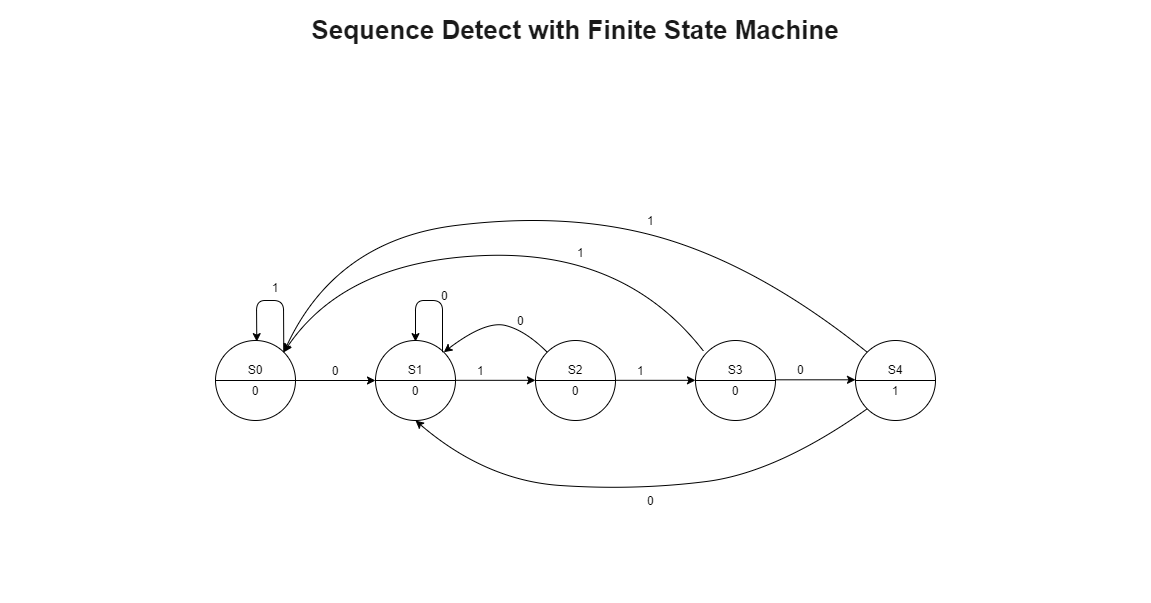

The diagram above was exported from draw.io. Its source (the exported page's mxGraphModel, read from the mxfile embedded in the PNG):
<mxGraphModel dx="1483" dy="867" grid="1" gridSize="10" guides="1" tooltips="1" connect="1" arrows="1" fold="1" page="1" pageScale="1" pageWidth="1169" pageHeight="827" math="0" shadow="0">
  <root>
    <mxCell id="0" />
    <mxCell id="1" parent="0" />
    <mxCell id="fPXFgUgNtFoPn33Khh68-50" value="" style="group" vertex="1" connectable="0" parent="1">
      <mxGeometry x="225" y="230" width="720" height="300" as="geometry" />
    </mxCell>
    <mxCell id="fPXFgUgNtFoPn33Khh68-1" value="" style="ellipse;whiteSpace=wrap;html=1;aspect=fixed;" vertex="1" parent="fPXFgUgNtFoPn33Khh68-50">
      <mxGeometry y="130" width="80" height="80" as="geometry" />
    </mxCell>
    <mxCell id="fPXFgUgNtFoPn33Khh68-2" value="" style="ellipse;whiteSpace=wrap;html=1;aspect=fixed;" vertex="1" parent="fPXFgUgNtFoPn33Khh68-50">
      <mxGeometry x="160" y="130" width="80" height="80" as="geometry" />
    </mxCell>
    <mxCell id="fPXFgUgNtFoPn33Khh68-3" value="" style="ellipse;whiteSpace=wrap;html=1;aspect=fixed;" vertex="1" parent="fPXFgUgNtFoPn33Khh68-50">
      <mxGeometry x="320" y="130" width="80" height="80" as="geometry" />
    </mxCell>
    <mxCell id="fPXFgUgNtFoPn33Khh68-4" value="" style="ellipse;whiteSpace=wrap;html=1;aspect=fixed;" vertex="1" parent="fPXFgUgNtFoPn33Khh68-50">
      <mxGeometry x="480" y="130" width="80" height="80" as="geometry" />
    </mxCell>
    <mxCell id="fPXFgUgNtFoPn33Khh68-5" value="" style="endArrow=classic;html=1;" edge="1" parent="fPXFgUgNtFoPn33Khh68-50">
      <mxGeometry width="50" height="50" relative="1" as="geometry">
        <mxPoint x="80" y="170" as="sourcePoint" />
        <mxPoint x="160" y="170" as="targetPoint" />
      </mxGeometry>
    </mxCell>
    <mxCell id="fPXFgUgNtFoPn33Khh68-6" value="" style="endArrow=classic;html=1;" edge="1" parent="fPXFgUgNtFoPn33Khh68-50">
      <mxGeometry width="50" height="50" relative="1" as="geometry">
        <mxPoint x="240" y="169.83" as="sourcePoint" />
        <mxPoint x="320" y="169.83" as="targetPoint" />
      </mxGeometry>
    </mxCell>
    <mxCell id="fPXFgUgNtFoPn33Khh68-7" value="" style="endArrow=classic;html=1;" edge="1" parent="fPXFgUgNtFoPn33Khh68-50">
      <mxGeometry width="50" height="50" relative="1" as="geometry">
        <mxPoint x="400" y="169.8300000000001" as="sourcePoint" />
        <mxPoint x="480" y="169.8300000000001" as="targetPoint" />
      </mxGeometry>
    </mxCell>
    <mxCell id="fPXFgUgNtFoPn33Khh68-8" value="" style="endArrow=classic;html=1;exitX=1;exitY=0;exitDx=0;exitDy=0;entryX=0.516;entryY=0.014;entryDx=0;entryDy=0;entryPerimeter=0;" edge="1" parent="fPXFgUgNtFoPn33Khh68-50" source="fPXFgUgNtFoPn33Khh68-1" target="fPXFgUgNtFoPn33Khh68-1">
      <mxGeometry width="50" height="50" relative="1" as="geometry">
        <mxPoint x="70" y="140" as="sourcePoint" />
        <mxPoint x="150" y="140" as="targetPoint" />
        <Array as="points">
          <mxPoint x="68" y="90" />
          <mxPoint x="41" y="90" />
        </Array>
      </mxGeometry>
    </mxCell>
    <mxCell id="fPXFgUgNtFoPn33Khh68-9" value="" style="endArrow=classic;html=1;exitX=1;exitY=0;exitDx=0;exitDy=0;entryX=0.516;entryY=0.014;entryDx=0;entryDy=0;entryPerimeter=0;" edge="1" parent="fPXFgUgNtFoPn33Khh68-50">
      <mxGeometry width="50" height="50" relative="1" as="geometry">
        <mxPoint x="227.0042712474608" y="141.7157287525393" as="sourcePoint" />
        <mxPoint x="200.0000000000001" y="131.12000000000006" as="targetPoint" />
        <Array as="points">
          <mxPoint x="227" y="90" />
          <mxPoint x="200" y="90" />
        </Array>
      </mxGeometry>
    </mxCell>
    <mxCell id="fPXFgUgNtFoPn33Khh68-16" value="0" style="text;html=1;strokeColor=none;fillColor=none;align=center;verticalAlign=middle;whiteSpace=wrap;rounded=0;" vertex="1" parent="fPXFgUgNtFoPn33Khh68-50">
      <mxGeometry x="100" y="150" width="40" height="20" as="geometry" />
    </mxCell>
    <mxCell id="fPXFgUgNtFoPn33Khh68-17" value="0" style="text;html=1;strokeColor=none;fillColor=none;align=left;verticalAlign=middle;whiteSpace=wrap;rounded=0;" vertex="1" parent="fPXFgUgNtFoPn33Khh68-50">
      <mxGeometry x="224" y="75" width="40" height="20" as="geometry" />
    </mxCell>
    <mxCell id="fPXFgUgNtFoPn33Khh68-18" value="0" style="text;html=1;strokeColor=none;fillColor=none;align=left;verticalAlign=middle;whiteSpace=wrap;rounded=0;" vertex="1" parent="fPXFgUgNtFoPn33Khh68-50">
      <mxGeometry x="300" y="100" width="40" height="20" as="geometry" />
    </mxCell>
    <mxCell id="fPXFgUgNtFoPn33Khh68-19" value="1" style="text;html=1;strokeColor=none;fillColor=none;align=center;verticalAlign=middle;whiteSpace=wrap;rounded=0;" vertex="1" parent="fPXFgUgNtFoPn33Khh68-50">
      <mxGeometry x="40" y="67" width="40" height="20" as="geometry" />
    </mxCell>
    <mxCell id="fPXFgUgNtFoPn33Khh68-20" value="1" style="text;html=1;strokeColor=none;fillColor=none;align=left;verticalAlign=middle;whiteSpace=wrap;rounded=0;" vertex="1" parent="fPXFgUgNtFoPn33Khh68-50">
      <mxGeometry x="360" y="32" width="40" height="20" as="geometry" />
    </mxCell>
    <mxCell id="fPXFgUgNtFoPn33Khh68-22" value="1" style="text;html=1;strokeColor=none;fillColor=none;align=left;verticalAlign=middle;whiteSpace=wrap;rounded=0;" vertex="1" parent="fPXFgUgNtFoPn33Khh68-50">
      <mxGeometry x="420" y="150" width="40" height="20" as="geometry" />
    </mxCell>
    <mxCell id="fPXFgUgNtFoPn33Khh68-24" value="" style="curved=1;endArrow=classic;html=1;exitX=0.102;exitY=0.135;exitDx=0;exitDy=0;exitPerimeter=0;entryX=1;entryY=0;entryDx=0;entryDy=0;" edge="1" parent="fPXFgUgNtFoPn33Khh68-50" source="fPXFgUgNtFoPn33Khh68-4" target="fPXFgUgNtFoPn33Khh68-1">
      <mxGeometry width="50" height="50" relative="1" as="geometry">
        <mxPoint x="501.7157287525381" y="18.284271247462016" as="sourcePoint" />
        <mxPoint x="78.2842712474619" y="18.284271247461902" as="targetPoint" />
        <Array as="points">
          <mxPoint x="410" y="40" />
          <mxPoint x="130" y="50" />
        </Array>
      </mxGeometry>
    </mxCell>
    <mxCell id="fPXFgUgNtFoPn33Khh68-26" value="" style="curved=1;endArrow=classic;html=1;exitX=0;exitY=0;exitDx=0;exitDy=0;entryX=1;entryY=0;entryDx=0;entryDy=0;" edge="1" parent="fPXFgUgNtFoPn33Khh68-50" source="fPXFgUgNtFoPn33Khh68-3" target="fPXFgUgNtFoPn33Khh68-2">
      <mxGeometry width="50" height="50" relative="1" as="geometry">
        <mxPoint x="270" y="160" as="sourcePoint" />
        <mxPoint x="320" y="110" as="targetPoint" />
        <Array as="points">
          <mxPoint x="310" y="120" />
          <mxPoint x="270" y="110" />
        </Array>
      </mxGeometry>
    </mxCell>
    <mxCell id="fPXFgUgNtFoPn33Khh68-27" value="" style="ellipse;whiteSpace=wrap;html=1;aspect=fixed;" vertex="1" parent="fPXFgUgNtFoPn33Khh68-50">
      <mxGeometry x="640" y="130" width="80" height="80" as="geometry" />
    </mxCell>
    <mxCell id="fPXFgUgNtFoPn33Khh68-28" value="" style="endArrow=classic;html=1;" edge="1" parent="fPXFgUgNtFoPn33Khh68-50">
      <mxGeometry width="50" height="50" relative="1" as="geometry">
        <mxPoint x="560" y="169.31000000000014" as="sourcePoint" />
        <mxPoint x="640" y="169.31000000000014" as="targetPoint" />
      </mxGeometry>
    </mxCell>
    <mxCell id="fPXFgUgNtFoPn33Khh68-29" value="0" style="text;html=1;strokeColor=none;fillColor=none;align=left;verticalAlign=middle;whiteSpace=wrap;rounded=0;" vertex="1" parent="fPXFgUgNtFoPn33Khh68-50">
      <mxGeometry x="580" y="149.48" width="40" height="20" as="geometry" />
    </mxCell>
    <mxCell id="fPXFgUgNtFoPn33Khh68-30" value="1" style="text;html=1;strokeColor=none;fillColor=none;align=left;verticalAlign=middle;whiteSpace=wrap;rounded=0;" vertex="1" parent="fPXFgUgNtFoPn33Khh68-50">
      <mxGeometry x="260" y="150" width="40" height="20" as="geometry" />
    </mxCell>
    <mxCell id="fPXFgUgNtFoPn33Khh68-31" value="" style="curved=1;endArrow=classic;html=1;exitX=0;exitY=0;exitDx=0;exitDy=0;entryX=1;entryY=0;entryDx=0;entryDy=0;" edge="1" parent="fPXFgUgNtFoPn33Khh68-50" source="fPXFgUgNtFoPn33Khh68-27" target="fPXFgUgNtFoPn33Khh68-1">
      <mxGeometry width="50" height="50" relative="1" as="geometry">
        <mxPoint x="649.9399999999998" y="140.79999999999995" as="sourcePoint" />
        <mxPoint x="130" y="130" as="targetPoint" />
        <Array as="points">
          <mxPoint x="550" y="60" />
          <mxPoint x="360" />
          <mxPoint x="120" y="30" />
        </Array>
      </mxGeometry>
    </mxCell>
    <mxCell id="fPXFgUgNtFoPn33Khh68-32" value="1" style="text;html=1;strokeColor=none;fillColor=none;align=left;verticalAlign=middle;whiteSpace=wrap;rounded=0;" vertex="1" parent="fPXFgUgNtFoPn33Khh68-50">
      <mxGeometry x="430" width="40" height="20" as="geometry" />
    </mxCell>
    <mxCell id="fPXFgUgNtFoPn33Khh68-33" value="" style="curved=1;endArrow=classic;html=1;exitX=0;exitY=1;exitDx=0;exitDy=0;entryX=0.5;entryY=1;entryDx=0;entryDy=0;" edge="1" parent="fPXFgUgNtFoPn33Khh68-50" source="fPXFgUgNtFoPn33Khh68-27" target="fPXFgUgNtFoPn33Khh68-2">
      <mxGeometry width="50" height="50" relative="1" as="geometry">
        <mxPoint x="663.4357287525379" y="343.71572875253787" as="sourcePoint" />
        <mxPoint x="80.00427124746216" y="343.71572875253787" as="targetPoint" />
        <Array as="points">
          <mxPoint x="561.72" y="262" />
          <mxPoint x="420" y="280" />
          <mxPoint x="270" y="270" />
        </Array>
      </mxGeometry>
    </mxCell>
    <mxCell id="fPXFgUgNtFoPn33Khh68-34" value="0" style="text;html=1;strokeColor=none;fillColor=none;align=left;verticalAlign=middle;whiteSpace=wrap;rounded=0;" vertex="1" parent="fPXFgUgNtFoPn33Khh68-50">
      <mxGeometry x="430" y="280" width="40" height="20" as="geometry" />
    </mxCell>
    <mxCell id="fPXFgUgNtFoPn33Khh68-35" value="" style="endArrow=none;html=1;exitX=0;exitY=0.5;exitDx=0;exitDy=0;entryX=1;entryY=0.5;entryDx=0;entryDy=0;" edge="1" parent="fPXFgUgNtFoPn33Khh68-50" source="fPXFgUgNtFoPn33Khh68-1" target="fPXFgUgNtFoPn33Khh68-1">
      <mxGeometry width="50" height="50" relative="1" as="geometry">
        <mxPoint x="15" y="260" as="sourcePoint" />
        <mxPoint x="65" y="210" as="targetPoint" />
      </mxGeometry>
    </mxCell>
    <mxCell id="fPXFgUgNtFoPn33Khh68-36" value="S0" style="text;html=1;strokeColor=none;fillColor=none;align=center;verticalAlign=middle;whiteSpace=wrap;rounded=0;" vertex="1" parent="fPXFgUgNtFoPn33Khh68-50">
      <mxGeometry x="20" y="149.48000000000002" width="40" height="20" as="geometry" />
    </mxCell>
    <mxCell id="fPXFgUgNtFoPn33Khh68-37" value="0" style="text;html=1;strokeColor=none;fillColor=none;align=center;verticalAlign=middle;whiteSpace=wrap;rounded=0;" vertex="1" parent="fPXFgUgNtFoPn33Khh68-50">
      <mxGeometry x="20" y="170.00000000000003" width="40" height="20" as="geometry" />
    </mxCell>
    <mxCell id="fPXFgUgNtFoPn33Khh68-38" value="" style="endArrow=none;html=1;exitX=0;exitY=0.5;exitDx=0;exitDy=0;entryX=1;entryY=0.5;entryDx=0;entryDy=0;" edge="1" parent="fPXFgUgNtFoPn33Khh68-50">
      <mxGeometry width="50" height="50" relative="1" as="geometry">
        <mxPoint x="160" y="170" as="sourcePoint" />
        <mxPoint x="240" y="170" as="targetPoint" />
      </mxGeometry>
    </mxCell>
    <mxCell id="fPXFgUgNtFoPn33Khh68-39" value="S1" style="text;html=1;strokeColor=none;fillColor=none;align=center;verticalAlign=middle;whiteSpace=wrap;rounded=0;" vertex="1" parent="fPXFgUgNtFoPn33Khh68-50">
      <mxGeometry x="180" y="149.48000000000002" width="40" height="20" as="geometry" />
    </mxCell>
    <mxCell id="fPXFgUgNtFoPn33Khh68-40" value="0" style="text;html=1;strokeColor=none;fillColor=none;align=center;verticalAlign=middle;whiteSpace=wrap;rounded=0;" vertex="1" parent="fPXFgUgNtFoPn33Khh68-50">
      <mxGeometry x="180" y="170.00000000000003" width="40" height="20" as="geometry" />
    </mxCell>
    <mxCell id="fPXFgUgNtFoPn33Khh68-41" value="" style="endArrow=none;html=1;exitX=0;exitY=0.5;exitDx=0;exitDy=0;entryX=1;entryY=0.5;entryDx=0;entryDy=0;" edge="1" parent="fPXFgUgNtFoPn33Khh68-50">
      <mxGeometry width="50" height="50" relative="1" as="geometry">
        <mxPoint x="320" y="170" as="sourcePoint" />
        <mxPoint x="400" y="170" as="targetPoint" />
      </mxGeometry>
    </mxCell>
    <mxCell id="fPXFgUgNtFoPn33Khh68-42" value="S2" style="text;html=1;strokeColor=none;fillColor=none;align=center;verticalAlign=middle;whiteSpace=wrap;rounded=0;" vertex="1" parent="fPXFgUgNtFoPn33Khh68-50">
      <mxGeometry x="340" y="149.48000000000002" width="40" height="20" as="geometry" />
    </mxCell>
    <mxCell id="fPXFgUgNtFoPn33Khh68-43" value="0" style="text;html=1;strokeColor=none;fillColor=none;align=center;verticalAlign=middle;whiteSpace=wrap;rounded=0;" vertex="1" parent="fPXFgUgNtFoPn33Khh68-50">
      <mxGeometry x="340" y="170" width="40" height="20" as="geometry" />
    </mxCell>
    <mxCell id="fPXFgUgNtFoPn33Khh68-44" value="" style="endArrow=none;html=1;exitX=0;exitY=0.5;exitDx=0;exitDy=0;entryX=1;entryY=0.5;entryDx=0;entryDy=0;" edge="1" parent="fPXFgUgNtFoPn33Khh68-50">
      <mxGeometry width="50" height="50" relative="1" as="geometry">
        <mxPoint x="480" y="170" as="sourcePoint" />
        <mxPoint x="560" y="170" as="targetPoint" />
      </mxGeometry>
    </mxCell>
    <mxCell id="fPXFgUgNtFoPn33Khh68-45" value="S3" style="text;html=1;strokeColor=none;fillColor=none;align=center;verticalAlign=middle;whiteSpace=wrap;rounded=0;" vertex="1" parent="fPXFgUgNtFoPn33Khh68-50">
      <mxGeometry x="500" y="149.48000000000002" width="40" height="20" as="geometry" />
    </mxCell>
    <mxCell id="fPXFgUgNtFoPn33Khh68-46" value="0" style="text;html=1;strokeColor=none;fillColor=none;align=center;verticalAlign=middle;whiteSpace=wrap;rounded=0;" vertex="1" parent="fPXFgUgNtFoPn33Khh68-50">
      <mxGeometry x="500" y="170" width="40" height="20" as="geometry" />
    </mxCell>
    <mxCell id="fPXFgUgNtFoPn33Khh68-47" value="" style="endArrow=none;html=1;exitX=0;exitY=0.5;exitDx=0;exitDy=0;entryX=1;entryY=0.5;entryDx=0;entryDy=0;" edge="1" parent="fPXFgUgNtFoPn33Khh68-50">
      <mxGeometry width="50" height="50" relative="1" as="geometry">
        <mxPoint x="640" y="170" as="sourcePoint" />
        <mxPoint x="720" y="170" as="targetPoint" />
      </mxGeometry>
    </mxCell>
    <mxCell id="fPXFgUgNtFoPn33Khh68-48" value="S4" style="text;html=1;strokeColor=none;fillColor=none;align=center;verticalAlign=middle;whiteSpace=wrap;rounded=0;" vertex="1" parent="fPXFgUgNtFoPn33Khh68-50">
      <mxGeometry x="660" y="149.48000000000002" width="40" height="20" as="geometry" />
    </mxCell>
    <mxCell id="fPXFgUgNtFoPn33Khh68-49" value="1" style="text;html=1;strokeColor=none;fillColor=none;align=center;verticalAlign=middle;whiteSpace=wrap;rounded=0;" vertex="1" parent="fPXFgUgNtFoPn33Khh68-50">
      <mxGeometry x="660" y="170" width="40" height="20" as="geometry" />
    </mxCell>
    <mxCell id="fPXFgUgNtFoPn33Khh68-53" value="Sequence Detect with Finite State Machine" style="text;html=1;align=center;verticalAlign=middle;whiteSpace=wrap;rounded=0;fontFamily=Helvetica;fontSize=26;fontStyle=1;fontColor=#1A1A1A;container=0;" vertex="1" parent="1">
      <mxGeometry x="10" y="20" width="1150" height="60" as="geometry" />
    </mxCell>
    <mxCell id="fPXFgUgNtFoPn33Khh68-54" value="" style="endArrow=none;dashed=1;html=1;dashPattern=1 3;strokeWidth=2;opacity=0;" edge="1" parent="1">
      <mxGeometry width="50" height="50" relative="1" as="geometry">
        <mxPoint x="535" y="620" as="sourcePoint" />
        <mxPoint x="630" y="620" as="targetPoint" />
      </mxGeometry>
    </mxCell>
  </root>
</mxGraphModel>